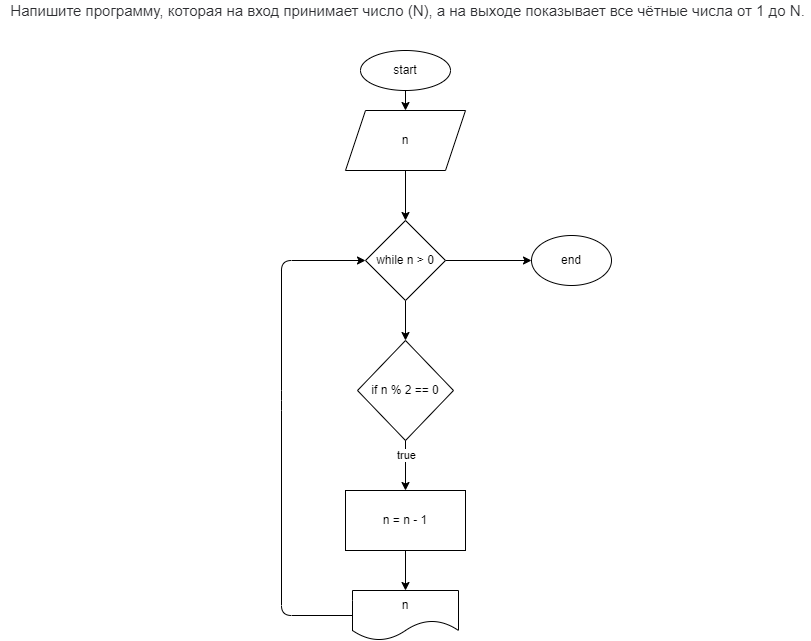

The diagram above was exported from draw.io. Its source (the exported page's mxGraphModel, read from the mxfile embedded in the PNG):
<mxGraphModel dx="1204" dy="281" grid="1" gridSize="10" guides="1" tooltips="1" connect="1" arrows="1" fold="1" page="1" pageScale="1" pageWidth="827" pageHeight="1169" math="0" shadow="0">
  <root>
    <mxCell id="0" />
    <mxCell id="1" parent="0" />
    <mxCell id="2" value="&lt;span style=&quot;color: rgb(44 , 45 , 48) ; font-family: &amp;#34;roboto&amp;#34; , &amp;#34;san francisco&amp;#34; , &amp;#34;helvetica neue&amp;#34; , &amp;#34;helvetica&amp;#34; , &amp;#34;arial&amp;#34; ; font-size: 15px ; background-color: rgb(255 , 255 , 255)&quot;&gt;&amp;nbsp;Напишите программу, которая на вход принимает число (N), а на выходе показывает все чётные числа от 1 до N.&lt;/span&gt;" style="text;html=1;align=center;verticalAlign=middle;resizable=0;points=[];autosize=1;strokeColor=none;fillColor=none;" vertex="1" parent="1">
      <mxGeometry x="9" y="10" width="810" height="20" as="geometry" />
    </mxCell>
    <mxCell id="14" value="" style="edgeStyle=none;html=1;" edge="1" parent="1" source="3" target="4">
      <mxGeometry relative="1" as="geometry" />
    </mxCell>
    <mxCell id="3" value="start" style="ellipse;whiteSpace=wrap;html=1;" vertex="1" parent="1">
      <mxGeometry x="369" y="60" width="90" height="40" as="geometry" />
    </mxCell>
    <mxCell id="13" value="" style="edgeStyle=none;html=1;" edge="1" parent="1" source="4" target="5">
      <mxGeometry relative="1" as="geometry" />
    </mxCell>
    <mxCell id="4" value="n" style="shape=parallelogram;perimeter=parallelogramPerimeter;whiteSpace=wrap;html=1;fixedSize=1;" vertex="1" parent="1">
      <mxGeometry x="354" y="120" width="120" height="60" as="geometry" />
    </mxCell>
    <mxCell id="15" value="" style="edgeStyle=none;html=1;" edge="1" parent="1" source="5" target="7">
      <mxGeometry relative="1" as="geometry" />
    </mxCell>
    <mxCell id="18" value="" style="edgeStyle=none;html=1;" edge="1" parent="1" source="5" target="17">
      <mxGeometry relative="1" as="geometry" />
    </mxCell>
    <mxCell id="5" value="while n &amp;gt; 0" style="rhombus;whiteSpace=wrap;html=1;" vertex="1" parent="1">
      <mxGeometry x="374" y="230" width="80" height="80" as="geometry" />
    </mxCell>
    <mxCell id="10" value="" style="edgeStyle=none;html=1;" edge="1" parent="1" source="7" target="8">
      <mxGeometry relative="1" as="geometry" />
    </mxCell>
    <mxCell id="12" value="true" style="edgeLabel;html=1;align=center;verticalAlign=middle;resizable=0;points=[];" vertex="1" connectable="0" parent="10">
      <mxGeometry x="-0.44" relative="1" as="geometry">
        <mxPoint as="offset" />
      </mxGeometry>
    </mxCell>
    <mxCell id="7" value="if n % 2 == 0" style="rhombus;whiteSpace=wrap;html=1;" vertex="1" parent="1">
      <mxGeometry x="366" y="350" width="96" height="100" as="geometry" />
    </mxCell>
    <mxCell id="11" value="" style="edgeStyle=none;html=1;" edge="1" parent="1" source="8" target="9">
      <mxGeometry relative="1" as="geometry" />
    </mxCell>
    <mxCell id="8" value="n = n - 1" style="rounded=0;whiteSpace=wrap;html=1;" vertex="1" parent="1">
      <mxGeometry x="354" y="500" width="120" height="60" as="geometry" />
    </mxCell>
    <mxCell id="16" style="edgeStyle=none;html=1;entryX=0;entryY=0.5;entryDx=0;entryDy=0;" edge="1" parent="1" source="9" target="5">
      <mxGeometry relative="1" as="geometry">
        <Array as="points">
          <mxPoint x="290" y="625" />
          <mxPoint x="290" y="410" />
          <mxPoint x="290" y="270" />
        </Array>
      </mxGeometry>
    </mxCell>
    <mxCell id="9" value="n" style="shape=document;whiteSpace=wrap;html=1;boundedLbl=1;size=0.4;" vertex="1" parent="1">
      <mxGeometry x="361" y="600" width="106" height="50" as="geometry" />
    </mxCell>
    <mxCell id="17" value="end" style="ellipse;whiteSpace=wrap;html=1;" vertex="1" parent="1">
      <mxGeometry x="540" y="245" width="80" height="50" as="geometry" />
    </mxCell>
  </root>
</mxGraphModel>